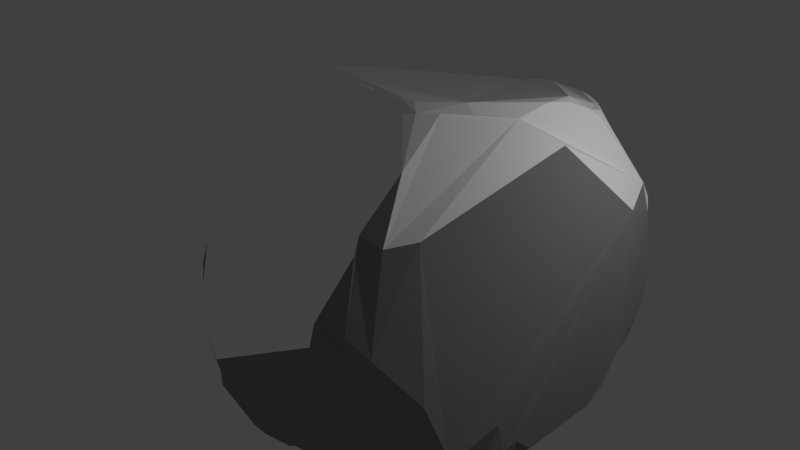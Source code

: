 # Source: snowRock2.blend  (saved by Blender 2.79.0; exported with 4.5.12 LTS)
import bpy
from mathutils import Matrix  # noqa: F401  (used for matrix-valued properties, if any)

bpy.ops.wm.read_factory_settings(use_empty=True)
scene = bpy.context.scene
scene.name = 'Scene'

# ---- collections
col_collection_1 = bpy.data.collections.new('Collection 1'); scene.collection.children.link(col_collection_1)

# ---- materials (node trees are filled in below, after node groups)
mat_material_001 = bpy.data.materials.new('Material.001')
mat_material_001.alpha_threshold = 0.0
mat_material_001.use_transparent_shadow = False
mat_material_001.diffuse_color = (0.2529, 0.2529, 0.2529, 1.0)
mat_material_001.roughness = 0.5
mat_material = bpy.data.materials.new('Material')
mat_material.alpha_threshold = 0.0
mat_material.use_transparent_shadow = False
mat_material.diffuse_color = (1.0, 1.0, 1.0, 1.0)
mat_material.roughness = 0.5
mat_material.line_color = (0.0, 0.0, 0.0, 1.0)

# ---- material node trees

# ---- world
world_world = bpy.data.worlds.new('World'); scene.world = world_world
world_world.color = (0.05088, 0.05088, 0.05088)
world_world.use_sun_shadow = False
world_world.sun_shadow_jitter_overblur = 0.0
world_world.cycles.sampling_method = 'MANUAL'

# ---- lights
light_lamp = bpy.data.lights.new('Lamp', 'POINT')
light_lamp.transmission_factor = 0.0
light_lamp.cutoff_distance = 30.0
light_lamp.energy = 100.0
light_lamp.shadow_buffer_clip_start = 1.001
light_lamp.shadow_soft_size = 0.1
light_lamp.shadow_maximum_resolution = 0.006
light_lamp.use_absolute_resolution = True

# ---- meshes
me_sphere_001 = bpy.data.meshes.new('Sphere.001')
me_sphere_001.from_pydata([(-0.002166, 0.9827, 0.5256), (0.1813, 0.9695, 0.5535), (0.2762, 0.6438, -0.7819), (0.5036, 0.8407, 0.5859), (0.8621, 0.8095, -0.131), (0.6107, 0.379, 0.7515), (0.8982, 0.5598, 0.2117), (0.8779, 0.4662, -0.6422), (0.9609, 0.3036, -0.633), (0.7254, 0.1806, 0.6278), (0.4914, -0.2049, 0.8359), (0.8979, -0.362, -0.6209), (0.8519, -0.5337, -0.6335), (0.5723, -0.6697, 0.4295), (0.7339, -0.669, -0.6537), (0.2996, -0.4509, 0.8642), (0.488, -0.8069, 0.4224), (0.1464, -0.3555, 0.9031), (0.2077, -0.4723, 0.8438), (0.4012, -0.8895, 0.3942), (0.4588, -1.02, 0.08238), (0.3745, -1.053, -0.4703), (0.07268, -0.3631, 0.8973), (0.2726, -1.01, 0.07819), (-0.04087, -1.017, -0.6622), (-0.6227, -0.7545, -0.7411), (-0.8321, -0.685, -0.5861), (-0.3488, -0.18, 0.8585), (-1.1, -0.4003, -0.07812), (-1.085, -0.4193, -0.2977), (-0.752, -0.1365, -0.7795), (-0.9715, 0.0171, 0.538), (-0.7561, 0.003263, -0.7769), (-0.8851, 0.1928, 0.6512), (-0.7265, 0.1394, -0.7768), (-0.7541, 0.5068, 0.5984), (-0.555, 0.5335, -0.7499), (-0.45, 0.6375, -0.771), (-0.3781, 0.8948, 0.5088), (-0.311, 0.6756, -0.7714), (-0.1827, 0.9549, 0.5137), (-0.2243, 1.018, 0.3976), (-0.02982, 0.959, -0.6298), (-0.008927, 0.9265, 0.5721), (0.1631, 0.9548, 0.5944), (0.09268, 0.9888, 0.5334), (0.2714, 0.9123, -0.6271), (0.4768, 0.8961, 0.5196), (0.6413, 0.8501, -0.515), (0.4322, 0.8644, -0.6314), (0.4275, 0.8998, 0.5854), (0.6401, 0.6303, 0.643), (0.8418, 0.8183, 0.1751), (0.8097, 0.7595, -0.5287), (0.9461, 0.5308, -0.4938), (0.6469, 0.5263, 0.6776), (0.5792, 0.4279, 0.7581), (0.8503, 0.7367, 0.2815), (0.9367, 0.681, -0.343), (0.5922, 0.2347, 0.7878), (0.883, 0.2916, -0.7249), (0.8887, 0.3871, -0.6413), (0.5897, -0.0004532, 0.7796), (0.4363, -0.1798, 0.8709), (0.8761, -0.3275, -0.7199), (0.8036, -0.2333, -0.7678), (0.8834, -0.4459, -0.6402), (0.7108, -0.8053, -0.2752), (0.7744, -0.7175, -0.5566), (0.416, -0.3383, 0.8616), (0.7926, -0.6045, -0.6558), (0.2561, -0.3878, 0.8938), (0.43, -0.611, 0.6901), (0.5545, -0.9689, -0.01292), (0.3438, -0.4173, 0.8691), (0.1808, -0.4244, 0.889), (0.3898, -0.8425, 0.4724), (0.4108, -1.06, -0.3044), (0.3342, -0.9882, -0.5953), (0.4762, -1.01, -0.4782), (0.2752, -1.047, -0.02192), (0.2344, -1.078, -0.3076), (0.2156, -0.9947, -0.6527), (-0.0298, -1.047, -0.5476), (-0.04707, -0.9528, -0.7235), (0.04917, -1.012, -0.6555), (0.03603, -0.371, 0.8983), (-0.2168, -0.9655, -0.708), (-0.1498, -0.9494, -0.7378), (-0.5271, -0.9052, -0.4978), (-0.6463, -0.7822, -0.7147), (-0.5673, -0.8053, -0.7431), (-0.8786, -0.7096, -0.4942), (-0.7804, -0.6847, -0.6791), (-0.9904, -0.5884, -0.464), (-0.7547, -0.3013, -0.7102), (-0.3293, -0.1977, 0.858), (-0.8962, -0.6164, -0.5803), (-0.4609, -0.1322, 0.8333), (-0.5899, -0.1207, 0.767), (-1.094, -0.3654, 0.01929), (-1.106, -0.4209, -0.2063), (-0.9348, -0.23, -0.4903), (-1.084, -0.4855, -0.3127), (-0.7234, -0.2111, -0.7843), (-0.902, 0.04207, 0.6421), (-1.027, -0.03473, 0.4277), (-0.709, 0.007234, -0.8141), (-1.118, -0.28, 0.1272), (-1.118, -0.3485, -0.09661), (-0.8947, 0.2087, 0.6267), (-0.6979, 0.1339, -0.8122), (-0.8859, 0.1099, 0.6665), (-0.6968, 0.6766, 0.4791), (-0.5111, 0.4836, -0.8134), (-0.7375, 0.6013, 0.5261), (-0.5859, 0.8434, 0.3292), (-0.4989, 0.5933, -0.76), (-0.6426, 0.7603, 0.4112), (-0.3675, 0.8502, 0.5439), (-0.5133, 0.9365, 0.1526), (-0.424, 0.7599, -0.6403), (-0.3936, 0.6764, -0.769), (-0.1667, 1.006, 0.4601), (-0.3558, 1.033, -0.002168), (-0.2921, 0.9872, -0.4163), (-0.03608, 0.9871, -0.5191), (-0.08697, 0.9623, 0.5281), (-0.08238, 1.026, 0.407), (-0.1475, 1.035, -0.3201), (-0.3093, 1.012, -0.3264), (-0.6406, 0.7428, 0.4728), (-0.5661, 0.4308, -0.8123), (-0.9857, 0.07302, 0.473), (-0.9077, 0.1237, 0.6421), (-1.121, -0.3192, 0.034), (-1.085, -0.2695, 0.2011), (-0.8115, -0.5285, -0.6725), (-0.928, -0.647, -0.4992), (-0.5854, -0.8359, -0.7152), (-0.434, -0.9404, -0.5721), (-0.1325, -0.9726, -0.7205), (0.03329, -0.9742, -0.7092), (0.2364, -1.031, -0.5991), (0.4567, -1.042, -0.3502), (0.4963, -1.006, -0.005432), (0.4402, -0.9556, -0.5904), (0.7053, -0.7798, -0.5728), (0.2919, -0.3634, 0.8939), (0.8151, -0.6317, -0.5507), (0.8685, -0.4675, -0.4776), (0.9136, -0.2619, -0.7132), (0.94, 0.2011, -0.7158), (0.8097, 0.369, -0.7202), (0.9601, 0.4329, -0.4977), (0.9309, 0.7215, -0.2414), (0.8965, 0.7226, 0.1419), (0.6726, 0.5699, 0.6332), (0.5737, 0.6834, 0.6438), (0.4098, 0.8323, 0.6301), (0.07873, 0.9638, 0.5836)], [], [(64, 11, 66, 12), (47, 50, 3), (4, 155, 58, 53, 48), (74, 15, 72, 69), (96, 22, 17, 71, 148, 63, 59, 5, 56, 158, 159, 44, 160, 43, 127, 40, 119, 35, 33, 112, 98, 27), (153, 61, 8, 60), (151, 11, 64), (89, 92, 26, 93, 90, 139, 87, 140), (71, 75, 18, 15, 74, 148), (50, 159, 158, 3), (47, 52, 4, 48, 49, 46, 42, 126, 129, 128, 45, 1, 50), (54, 58, 155, 156, 57, 6, 150, 66, 11, 151, 152, 8, 154), (72, 76, 19, 20, 145, 73, 16), (89, 140, 83, 81, 80), (152, 151, 65), (63, 10, 62, 59), (117, 121, 122, 37), (4, 52, 156, 155), (134, 112, 33, 110), (21, 77, 81, 83, 24, 85, 82, 143), (9, 62, 10, 69, 72, 16, 13), (73, 145, 144, 79, 147, 68, 67), (95, 104, 30, 32, 107, 25, 90, 93, 137), (41, 123, 127, 0, 45, 128), (123, 40, 127), (127, 43, 0), (21, 143, 78, 146, 79), (121, 120, 124, 130, 125), (142, 65, 151, 64, 12, 70, 14, 147, 146, 78, 82, 85), (136, 31, 106, 108), (75, 17, 22, 86), (96, 86, 22), (113, 131, 118), (30, 102, 34, 32), (150, 6, 9, 13, 67, 68, 149), (98, 112, 134, 105, 99), (132, 114, 37, 122, 39, 2, 153, 60, 152, 65, 142, 84, 88, 91, 25, 107, 111), (119, 38, 131, 113, 115, 35), (115, 113, 133, 134, 110), (38, 119, 40, 123), (101, 28, 109), (53, 54, 7), (28, 100, 135, 109), (100, 108, 135), (42, 39, 122, 121, 125, 126), (34, 102, 29, 101, 109, 135, 108, 106, 133, 113, 118, 116, 120, 121, 117, 36), (103, 101, 29), (93, 26, 97, 137), (20, 23, 80, 81, 77, 144, 145), (26, 92, 138, 97), (28, 101, 103, 94, 138, 92), (125, 130, 129, 126), (9, 6, 57, 157, 55, 56, 5, 59, 62), (159, 50, 1, 44), (71, 17, 75), (91, 139, 90, 25), (114, 36, 117, 37), (84, 141, 88), (66, 150, 149, 70, 12), (124, 41, 128, 129, 130), (15, 18, 76, 72), (78, 143, 82), (136, 99, 105, 31), (79, 144, 77, 21), (31, 105, 134, 133, 106), (14, 68, 147), (70, 149, 68, 14), (87, 139, 91, 88, 141), (20, 19, 23), (24, 141, 84, 142, 85), (51, 157, 57, 156, 52, 47, 3, 158), (115, 110, 33, 35), (38, 123, 41, 124, 120, 116, 118, 131), (36, 114, 132, 111, 107, 32, 34), (60, 8, 152), (147, 79, 146), (148, 74, 69, 10, 63), (140, 87, 141, 24, 83), (61, 154, 8), (7, 54, 154, 61), (95, 137, 97, 138, 94, 103, 29, 102, 30, 104), (51, 55, 157), (158, 56, 55, 51), (96, 27, 98, 99, 136, 108, 100, 28, 92, 89, 80, 23, 19, 76, 18, 75, 86), (153, 2, 46, 49, 48, 53, 7, 61), (53, 58, 54), (42, 46, 2, 39), (45, 160, 44, 1), (0, 43, 160, 45), (13, 16, 73, 67)])
me_sphere_001.polygons.foreach_set('material_index', [0, 0, 0, 1, 1, 0, 0, 0, 1, 1, 0, 0, 0, 0, 0, 1, 0, 0, 1, 0, 1, 0, 0, 1, 1, 1, 0, 0, 0, 0, 1, 1, 0, 0, 0, 1, 0, 1, 0, 1, 0, 0, 0, 0, 0, 0, 0, 0, 0, 0, 0, 0, 1, 1, 1, 0, 0, 0, 0, 0, 1, 0, 1, 0, 1, 0, 0, 0, 0, 0, 1, 0, 1, 0, 0, 0, 1, 0, 0, 0, 0, 1, 1, 1, 0, 0, 0, 1, 1, 0])
me_sphere_001.materials.append(mat_material_001)
me_sphere_001.materials.append(mat_material)
me_sphere_001.use_remesh_preserve_volume = False
me_sphere_001.use_remesh_preserve_attributes = False
me_sphere_001.use_mirror_vertex_groups = False
me_sphere_001.update()

# ---- objects
ob_sphere = bpy.data.objects.new('Sphere', me_sphere_001)
ob_lamp = bpy.data.objects.new('Lamp', light_lamp)

# ---- transforms, parenting, visibility, modifiers, constraints
ob_sphere.location = (0.0, 0.0, 3.577)
ob_sphere.rotation_euler = (0.001328, -0.005283, -0.002437)
ob_sphere.scale = (2.223, 2.223, 2.223)
ob_sphere.lineart.crease_threshold = 0.0
ob_lamp.location = (4.076, 1.005, 5.904)
ob_lamp.rotation_euler = (0.6503, 0.05522, 1.866)
ob_lamp.lock_rotations_4d = False
ob_lamp.empty_display_type = 'ARROWS'
ob_lamp.color = (0.0, 0.0, 0.0, 0.0)
ob_lamp.lineart.crease_threshold = 0.0

# ---- collection membership
col_collection_1.objects.link(ob_sphere)
col_collection_1.objects.link(ob_lamp)

# ---- scene / render settings (as saved in the file)
scene.frame_start = 1; scene.frame_end = 250; scene.frame_set(1)
scene.render.engine = 'BLENDER_EEVEE_NEXT'
scene.render.resolution_percentage = 50
scene.render.dither_intensity = 0.0
scene.cycles.use_denoising = False
scene.cycles.samples = 128
scene.cycles.sampling_pattern = 'TABULATED_SOBOL'
scene.cycles.use_adaptive_sampling = False
scene.cycles.use_light_tree = False
scene.cycles.blur_glossy = 0.0
scene.cycles.sample_clamp_indirect = 0.0
scene.view_settings.view_transform = 'Standard'
bpy.context.view_layer.update()

# ---- added for rendering (the .blend has no active camera): camera
cam_auto = bpy.data.cameras.new('AutoCamera')
cam_auto.lens = 50.0
cam_auto.sensor_width = 36.0
cam_auto.clip_end = 1000.0
ob_auto_camera = bpy.data.objects.new('AutoCamera', cam_auto)
scene.collection.objects.link(ob_auto_camera)
ob_auto_camera.location = (6.91119, -8.55626, 9.34751)
ob_auto_camera.rotation_euler = (1.09748, -7.21219e-08, 0.694738)
scene.camera = ob_auto_camera
bpy.context.view_layer.update()
